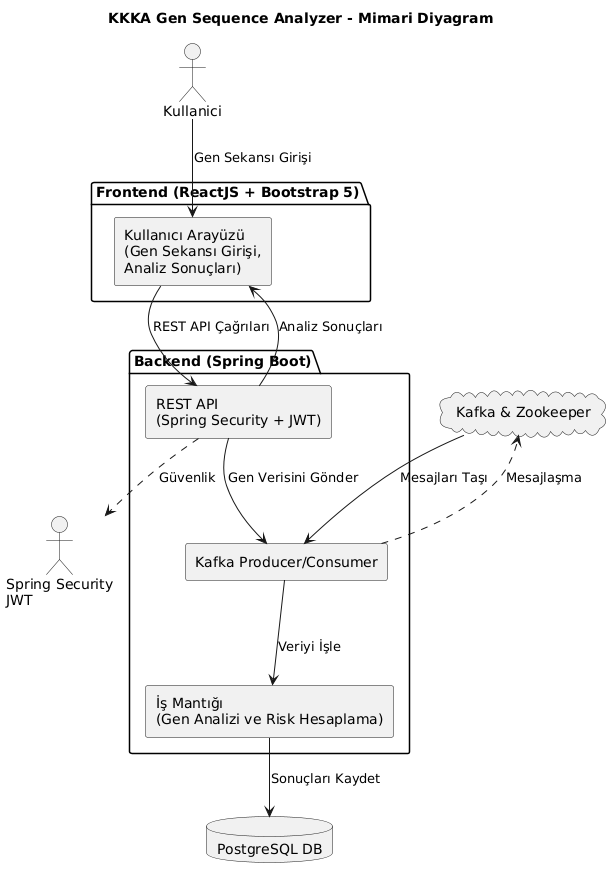

The diagram above was rendered by PlantUML. Its source (embedded in the PNG):
@startuml
skinparam componentStyle rectangle
title KKKA Gen Sequence Analyzer - Mimari Diyagram

actor Kullanici as User

package "Frontend (ReactJS + Bootstrap 5)" {
  component "Kullanıcı Arayüzü\n(Gen Sekansı Girişi,\nAnaliz Sonuçları)" as Frontend
}

package "Backend (Spring Boot)" {
  component "REST API\n(Spring Security + JWT)" as BackendAPI
  component "Kafka Producer/Consumer" as KafkaComponent
  component "İş Mantığı\n(Gen Analizi ve Risk Hesaplama)" as BusinessLogic
}

database "PostgreSQL DB" as DB

cloud "Kafka & Zookeeper" as KafkaServer

User --> Frontend : Gen Sekansı Girişi
Frontend --> BackendAPI : REST API Çağrıları
BackendAPI --> KafkaComponent : Gen Verisini Gönder
KafkaServer --> KafkaComponent : Mesajları Taşı
KafkaComponent --> BusinessLogic : Veriyi İşle
BusinessLogic --> DB : Sonuçları Kaydet
BackendAPI --> Frontend : Analiz Sonuçları
BackendAPI ..> "Spring Security\nJWT" : Güvenlik
KafkaComponent ..> KafkaServer : Mesajlaşma
@enduml